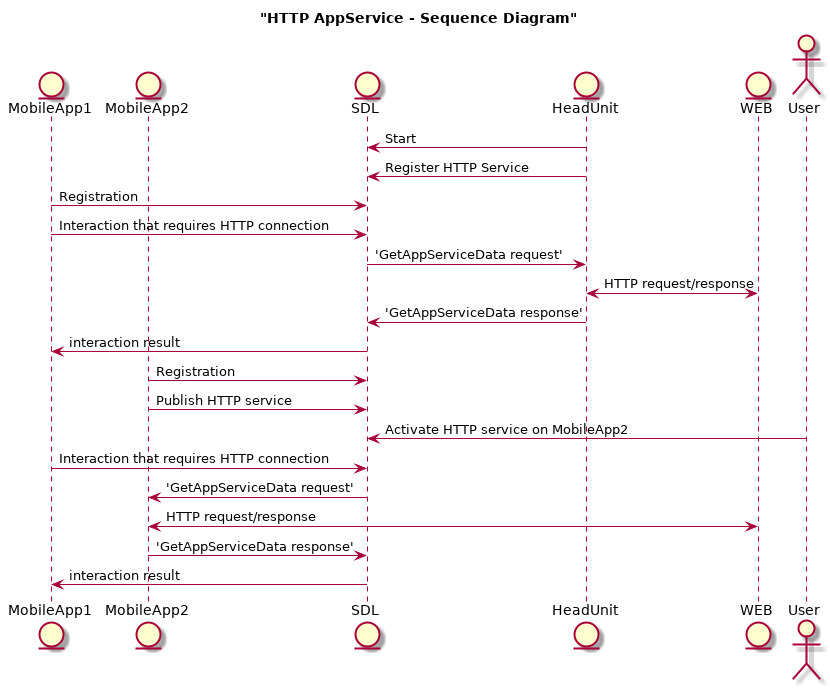

The diagram above was rendered by PlantUML. Its source (embedded in the PNG):
@startuml

title "HTTP AppService - Sequence Diagram"

entity MobileApp1
entity MobileApp2
entity SDL
entity HeadUnit
entity WEB
actor User

HeadUnit -> SDL : Start
HeadUnit -> SDL : Register HTTP Service 

MobileApp1 -> SDL : Registration
MobileApp1 -> SDL : Interaction that requires HTTP connection
SDL -> HeadUnit : 'GetAppServiceData request'
HeadUnit <-> WEB : HTTP request/response
HeadUnit -> SDL : 'GetAppServiceData response'
SDL -> MobileApp1 : interaction result

MobileApp2 -> SDL : Registration
MobileApp2 -> SDL : Publish HTTP service
User -> SDL : Activate HTTP service on MobileApp2

MobileApp1 -> SDL : Interaction that requires HTTP connection
SDL -> MobileApp2 : 'GetAppServiceData request'
MobileApp2 <-> WEB : HTTP request/response
MobileApp2 -> SDL : 'GetAppServiceData response'
SDL -> MobileApp1 : interaction result

@enduml